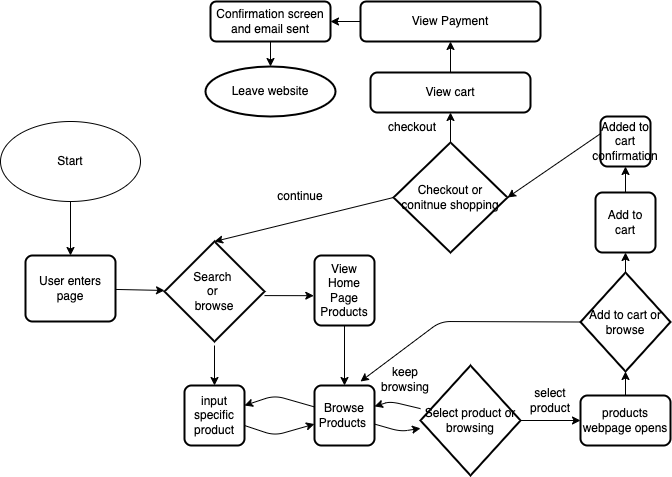

The diagram above was exported from draw.io. Its source (the exported page's mxGraphModel, read from the mxfile embedded in the PNG):
<mxGraphModel dx="1248" dy="1800" grid="1" gridSize="10" guides="1" tooltips="1" connect="1" arrows="1" fold="1" page="1" pageScale="1" pageWidth="850" pageHeight="1100" math="0" shadow="0">
  <root>
    <mxCell id="0" />
    <mxCell id="1" parent="0" />
    <mxCell id="2" value="Start" style="ellipse;whiteSpace=wrap;html=1;" vertex="1" parent="1">
      <mxGeometry x="20" y="120" width="140" height="80" as="geometry" />
    </mxCell>
    <mxCell id="3" value="" style="edgeStyle=none;orthogonalLoop=1;jettySize=auto;html=1;exitX=0.5;exitY=1;exitDx=0;exitDy=0;" edge="1" parent="1" source="2" target="31">
      <mxGeometry width="80" relative="1" as="geometry">
        <mxPoint x="420" y="310" as="sourcePoint" />
        <mxPoint x="90" y="210" as="targetPoint" />
        <Array as="points" />
      </mxGeometry>
    </mxCell>
    <mxCell id="12" value="" style="edgeStyle=none;html=1;entryX=-0.012;entryY=0.574;entryDx=0;entryDy=0;entryPerimeter=0;" edge="1" parent="1" target="17">
      <mxGeometry relative="1" as="geometry">
        <mxPoint x="283.9999999999999" y="294.09065269943596" as="sourcePoint" />
        <mxPoint x="325.5" y="294" as="targetPoint" />
      </mxGeometry>
    </mxCell>
    <mxCell id="13" value="" style="edgeStyle=none;html=1;" edge="1" parent="1">
      <mxGeometry relative="1" as="geometry">
        <mxPoint x="233.9999999999999" y="344" as="sourcePoint" />
        <mxPoint x="234" y="384" as="targetPoint" />
      </mxGeometry>
    </mxCell>
    <mxCell id="5" value="Search &lt;br&gt;or &lt;br&gt;browse" style="strokeWidth=2;html=1;shape=mxgraph.flowchart.decision;whiteSpace=wrap;" vertex="1" parent="1">
      <mxGeometry x="184" y="240" width="100" height="100" as="geometry" />
    </mxCell>
    <mxCell id="15" value="" style="edgeStyle=none;html=1;" edge="1" parent="1" target="10">
      <mxGeometry relative="1" as="geometry">
        <mxPoint x="364" y="324" as="sourcePoint" />
      </mxGeometry>
    </mxCell>
    <mxCell id="25" value="" style="edgeStyle=none;html=1;" edge="1" parent="1" source="10" target="18">
      <mxGeometry relative="1" as="geometry">
        <Array as="points">
          <mxPoint x="294" y="394" />
        </Array>
      </mxGeometry>
    </mxCell>
    <mxCell id="34" value="" style="edgeStyle=none;html=1;" edge="1" parent="1" source="10" target="30">
      <mxGeometry relative="1" as="geometry">
        <Array as="points">
          <mxPoint x="420" y="430" />
        </Array>
      </mxGeometry>
    </mxCell>
    <mxCell id="10" value="Browse Products&amp;nbsp;" style="rounded=1;whiteSpace=wrap;html=1;absoluteArcSize=1;arcSize=14;strokeWidth=2;" vertex="1" parent="1">
      <mxGeometry x="334" y="384" width="60" height="60" as="geometry" />
    </mxCell>
    <mxCell id="17" value="View Home Page Products" style="rounded=1;whiteSpace=wrap;html=1;absoluteArcSize=1;arcSize=14;strokeWidth=2;" vertex="1" parent="1">
      <mxGeometry x="334" y="254" width="60" height="70" as="geometry" />
    </mxCell>
    <mxCell id="22" value="" style="edgeStyle=none;html=1;" edge="1" parent="1" source="18" target="10">
      <mxGeometry relative="1" as="geometry">
        <Array as="points">
          <mxPoint x="294" y="434" />
        </Array>
      </mxGeometry>
    </mxCell>
    <mxCell id="18" value="input specific product" style="rounded=1;whiteSpace=wrap;html=1;absoluteArcSize=1;arcSize=14;strokeWidth=2;" vertex="1" parent="1">
      <mxGeometry x="204" y="384" width="60" height="60" as="geometry" />
    </mxCell>
    <mxCell id="28" value="" style="edgeStyle=none;html=1;" edge="1" parent="1" source="23" target="26">
      <mxGeometry relative="1" as="geometry" />
    </mxCell>
    <mxCell id="23" value="Add to cart" style="rounded=1;whiteSpace=wrap;html=1;absoluteArcSize=1;arcSize=14;strokeWidth=2;" vertex="1" parent="1">
      <mxGeometry x="615" y="191" width="60" height="60" as="geometry" />
    </mxCell>
    <mxCell id="39" style="edgeStyle=none;html=1;exitX=0.5;exitY=0;exitDx=0;exitDy=0;entryX=1;entryY=0.5;entryDx=0;entryDy=0;" edge="1" parent="1" source="26" target="50">
      <mxGeometry relative="1" as="geometry">
        <mxPoint x="550" y="141" as="targetPoint" />
      </mxGeometry>
    </mxCell>
    <mxCell id="26" value="Added to cart confirmation" style="rounded=1;whiteSpace=wrap;html=1;absoluteArcSize=1;arcSize=14;strokeWidth=2;" vertex="1" parent="1">
      <mxGeometry x="620" y="115" width="50" height="50" as="geometry" />
    </mxCell>
    <mxCell id="35" value="" style="edgeStyle=none;html=1;" edge="1" parent="1" source="30" target="10">
      <mxGeometry relative="1" as="geometry">
        <Array as="points">
          <mxPoint x="410" y="400" />
        </Array>
      </mxGeometry>
    </mxCell>
    <mxCell id="44" value="" style="edgeStyle=none;html=1;" edge="1" parent="1" source="30" target="43">
      <mxGeometry relative="1" as="geometry" />
    </mxCell>
    <mxCell id="30" value="Select product or browsing" style="strokeWidth=2;html=1;shape=mxgraph.flowchart.decision;whiteSpace=wrap;" vertex="1" parent="1">
      <mxGeometry x="440" y="364" width="100" height="110" as="geometry" />
    </mxCell>
    <mxCell id="32" value="" style="edgeStyle=none;html=1;" edge="1" parent="1" source="31" target="5">
      <mxGeometry relative="1" as="geometry" />
    </mxCell>
    <mxCell id="31" value="User enters page" style="rounded=1;whiteSpace=wrap;html=1;absoluteArcSize=1;arcSize=14;strokeWidth=2;" vertex="1" parent="1">
      <mxGeometry x="45" y="254" width="90" height="66" as="geometry" />
    </mxCell>
    <mxCell id="36" value="keep browsing" style="text;strokeColor=none;align=center;fillColor=none;html=1;verticalAlign=middle;whiteSpace=wrap;rounded=0;" vertex="1" parent="1">
      <mxGeometry x="402" y="370" width="46" height="16" as="geometry" />
    </mxCell>
    <mxCell id="42" value="" style="edgeStyle=none;html=1;" edge="1" parent="1" source="38" target="30">
      <mxGeometry relative="1" as="geometry" />
    </mxCell>
    <mxCell id="38" value="select product" style="text;strokeColor=none;align=center;fillColor=none;html=1;verticalAlign=middle;whiteSpace=wrap;rounded=0;" vertex="1" parent="1">
      <mxGeometry x="540" y="384" width="60" height="30" as="geometry" />
    </mxCell>
    <mxCell id="49" value="" style="edgeStyle=none;html=1;entryX=0.5;entryY=1;entryDx=0;entryDy=0;" edge="1" parent="1" source="40" target="23">
      <mxGeometry relative="1" as="geometry" />
    </mxCell>
    <mxCell id="40" value="Add to cart or browse" style="strokeWidth=2;html=1;shape=mxgraph.flowchart.decision;whiteSpace=wrap;" vertex="1" parent="1">
      <mxGeometry x="600" y="271" width="90" height="99" as="geometry" />
    </mxCell>
    <mxCell id="45" value="" style="edgeStyle=none;html=1;" edge="1" parent="1" source="43" target="40">
      <mxGeometry relative="1" as="geometry" />
    </mxCell>
    <mxCell id="43" value="products webpage opens" style="rounded=1;whiteSpace=wrap;html=1;absoluteArcSize=1;arcSize=14;strokeWidth=2;" vertex="1" parent="1">
      <mxGeometry x="600" y="394" width="90" height="50" as="geometry" />
    </mxCell>
    <mxCell id="48" value="" style="edgeStyle=none;orthogonalLoop=1;jettySize=auto;html=1;exitX=0;exitY=0.5;exitDx=0;exitDy=0;exitPerimeter=0;" edge="1" parent="1" source="40">
      <mxGeometry width="80" relative="1" as="geometry">
        <mxPoint x="470" y="320" as="sourcePoint" />
        <mxPoint x="380" y="380" as="targetPoint" />
        <Array as="points">
          <mxPoint x="460" y="320" />
        </Array>
      </mxGeometry>
    </mxCell>
    <mxCell id="55" value="" style="edgeStyle=none;html=1;entryX=0.5;entryY=1;entryDx=0;entryDy=0;" edge="1" parent="1" source="50" target="54">
      <mxGeometry relative="1" as="geometry">
        <Array as="points">
          <mxPoint x="470" y="140" />
        </Array>
      </mxGeometry>
    </mxCell>
    <mxCell id="50" value="Checkout or conitnue shopping" style="rhombus;whiteSpace=wrap;html=1;strokeWidth=2;" vertex="1" parent="1">
      <mxGeometry x="413" y="141" width="114" height="110" as="geometry" />
    </mxCell>
    <mxCell id="52" value="" style="edgeStyle=none;orthogonalLoop=1;jettySize=auto;html=1;exitX=0;exitY=0.5;exitDx=0;exitDy=0;entryX=0.5;entryY=0;entryDx=0;entryDy=0;entryPerimeter=0;" edge="1" parent="1" source="50" target="5">
      <mxGeometry width="80" relative="1" as="geometry">
        <mxPoint x="240" y="240" as="sourcePoint" />
        <mxPoint x="240" y="180" as="targetPoint" />
        <Array as="points" />
      </mxGeometry>
    </mxCell>
    <mxCell id="53" value="continue" style="text;strokeColor=none;align=center;fillColor=none;html=1;verticalAlign=middle;whiteSpace=wrap;rounded=0;" vertex="1" parent="1">
      <mxGeometry x="290" y="180" width="60" height="30" as="geometry" />
    </mxCell>
    <mxCell id="58" value="" style="edgeStyle=none;html=1;" edge="1" parent="1" source="54" target="57">
      <mxGeometry relative="1" as="geometry" />
    </mxCell>
    <mxCell id="54" value="View cart" style="rounded=1;whiteSpace=wrap;html=1;absoluteArcSize=1;arcSize=14;strokeWidth=2;" vertex="1" parent="1">
      <mxGeometry x="390" y="71" width="160" height="40" as="geometry" />
    </mxCell>
    <mxCell id="56" value="checkout" style="text;strokeColor=none;align=center;fillColor=none;html=1;verticalAlign=middle;whiteSpace=wrap;rounded=0;" vertex="1" parent="1">
      <mxGeometry x="402" y="111" width="60" height="30" as="geometry" />
    </mxCell>
    <mxCell id="60" value="" style="edgeStyle=none;html=1;" edge="1" parent="1" source="57" target="59">
      <mxGeometry relative="1" as="geometry" />
    </mxCell>
    <mxCell id="57" value="View Payment" style="whiteSpace=wrap;html=1;rounded=1;arcSize=14;strokeWidth=2;" vertex="1" parent="1">
      <mxGeometry x="380" width="180" height="40" as="geometry" />
    </mxCell>
    <mxCell id="62" value="" style="edgeStyle=none;html=1;" edge="1" parent="1" source="59" target="61">
      <mxGeometry relative="1" as="geometry" />
    </mxCell>
    <mxCell id="59" value="Confirmation screen and email sent" style="rounded=1;whiteSpace=wrap;html=1;arcSize=14;strokeWidth=2;" vertex="1" parent="1">
      <mxGeometry x="230" width="120" height="40" as="geometry" />
    </mxCell>
    <mxCell id="61" value="Leave website" style="ellipse;whiteSpace=wrap;html=1;rounded=1;arcSize=14;strokeWidth=2;" vertex="1" parent="1">
      <mxGeometry x="225" y="65" width="130" height="50" as="geometry" />
    </mxCell>
  </root>
</mxGraphModel>